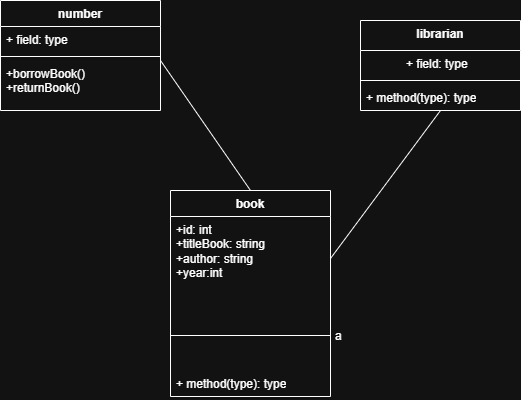

The diagram above was exported from draw.io. Its source (the exported page's mxGraphModel, read from the mxfile embedded in the PNG):
<mxGraphModel dx="1034" dy="618" grid="1" gridSize="10" guides="1" tooltips="1" connect="1" arrows="1" fold="1" page="1" pageScale="1" pageWidth="827" pageHeight="1169" math="0" shadow="0">
  <root>
    <mxCell id="0" />
    <mxCell id="1" parent="0" />
    <mxCell id="cDwgf36Uep_zl26vza5A-1" value="book" style="swimlane;fontStyle=1;align=center;verticalAlign=top;childLayout=stackLayout;horizontal=1;startSize=26;horizontalStack=0;resizeParent=1;resizeParentMax=0;resizeLast=0;collapsible=1;marginBottom=0;whiteSpace=wrap;html=1;" parent="1" vertex="1">
      <mxGeometry x="330" y="280" width="160" height="206" as="geometry" />
    </mxCell>
    <mxCell id="cDwgf36Uep_zl26vza5A-2" value="+id: int&lt;div&gt;+titleBook: string&lt;/div&gt;&lt;div&gt;+author: string&lt;/div&gt;&lt;div&gt;+year:int&lt;/div&gt;" style="text;strokeColor=none;fillColor=none;align=left;verticalAlign=top;spacingLeft=4;spacingRight=4;overflow=hidden;rotatable=0;points=[[0,0.5],[1,0.5]];portConstraint=eastwest;whiteSpace=wrap;html=1;" parent="cDwgf36Uep_zl26vza5A-1" vertex="1">
      <mxGeometry y="26" width="160" height="84" as="geometry" />
    </mxCell>
    <mxCell id="cDwgf36Uep_zl26vza5A-3" value="a" style="line;strokeWidth=1;fillColor=none;align=left;verticalAlign=middle;spacingTop=-1;spacingLeft=3;spacingRight=3;rotatable=0;labelPosition=right;points=[];portConstraint=eastwest;strokeColor=inherit;" parent="cDwgf36Uep_zl26vza5A-1" vertex="1">
      <mxGeometry y="110" width="160" height="70" as="geometry" />
    </mxCell>
    <mxCell id="cDwgf36Uep_zl26vza5A-4" value="+ method(type): type" style="text;strokeColor=none;fillColor=none;align=left;verticalAlign=top;spacingLeft=4;spacingRight=4;overflow=hidden;rotatable=0;points=[[0,0.5],[1,0.5]];portConstraint=eastwest;whiteSpace=wrap;html=1;" parent="cDwgf36Uep_zl26vza5A-1" vertex="1">
      <mxGeometry y="180" width="160" height="26" as="geometry" />
    </mxCell>
    <mxCell id="cDwgf36Uep_zl26vza5A-5" value="librarian" style="swimlane;fontStyle=1;align=center;verticalAlign=top;childLayout=stackLayout;horizontal=1;startSize=30;horizontalStack=0;resizeParent=1;resizeParentMax=0;resizeLast=0;collapsible=1;marginBottom=0;whiteSpace=wrap;html=1;" parent="1" vertex="1">
      <mxGeometry x="520" y="110" width="160" height="90" as="geometry" />
    </mxCell>
    <mxCell id="cDwgf36Uep_zl26vza5A-6" value="&lt;blockquote style=&quot;margin: 0 0 0 40px; border: none; padding: 0px;&quot;&gt;+ field: type&lt;/blockquote&gt;" style="text;strokeColor=none;fillColor=none;align=left;verticalAlign=top;spacingLeft=4;spacingRight=4;overflow=hidden;rotatable=0;points=[[0,0.5],[1,0.5]];portConstraint=eastwest;whiteSpace=wrap;html=1;" parent="cDwgf36Uep_zl26vza5A-5" vertex="1">
      <mxGeometry y="30" width="160" height="26" as="geometry" />
    </mxCell>
    <mxCell id="cDwgf36Uep_zl26vza5A-7" value="" style="line;strokeWidth=1;fillColor=none;align=left;verticalAlign=middle;spacingTop=-1;spacingLeft=3;spacingRight=3;rotatable=0;labelPosition=right;points=[];portConstraint=eastwest;strokeColor=inherit;" parent="cDwgf36Uep_zl26vza5A-5" vertex="1">
      <mxGeometry y="56" width="160" height="8" as="geometry" />
    </mxCell>
    <mxCell id="cDwgf36Uep_zl26vza5A-8" value="+ method(type): type" style="text;strokeColor=none;fillColor=none;align=left;verticalAlign=top;spacingLeft=4;spacingRight=4;overflow=hidden;rotatable=0;points=[[0,0.5],[1,0.5]];portConstraint=eastwest;whiteSpace=wrap;html=1;" parent="cDwgf36Uep_zl26vza5A-5" vertex="1">
      <mxGeometry y="64" width="160" height="26" as="geometry" />
    </mxCell>
    <mxCell id="cDwgf36Uep_zl26vza5A-9" value="number" style="swimlane;fontStyle=1;align=center;verticalAlign=top;childLayout=stackLayout;horizontal=1;startSize=26;horizontalStack=0;resizeParent=1;resizeParentMax=0;resizeLast=0;collapsible=1;marginBottom=0;whiteSpace=wrap;html=1;" parent="1" vertex="1">
      <mxGeometry x="160" y="90" width="160" height="110" as="geometry" />
    </mxCell>
    <mxCell id="cDwgf36Uep_zl26vza5A-10" value="+ field: type" style="text;strokeColor=none;fillColor=none;align=left;verticalAlign=top;spacingLeft=4;spacingRight=4;overflow=hidden;rotatable=0;points=[[0,0.5],[1,0.5]];portConstraint=eastwest;whiteSpace=wrap;html=1;" parent="cDwgf36Uep_zl26vza5A-9" vertex="1">
      <mxGeometry y="26" width="160" height="26" as="geometry" />
    </mxCell>
    <mxCell id="cDwgf36Uep_zl26vza5A-11" value="" style="line;strokeWidth=1;fillColor=none;align=left;verticalAlign=middle;spacingTop=-1;spacingLeft=3;spacingRight=3;rotatable=0;labelPosition=right;points=[];portConstraint=eastwest;strokeColor=inherit;" parent="cDwgf36Uep_zl26vza5A-9" vertex="1">
      <mxGeometry y="52" width="160" height="8" as="geometry" />
    </mxCell>
    <mxCell id="cDwgf36Uep_zl26vza5A-12" value="+borrowBook()&lt;div&gt;+returnBook()&lt;/div&gt;" style="text;strokeColor=none;fillColor=none;align=left;verticalAlign=top;spacingLeft=4;spacingRight=4;overflow=hidden;rotatable=0;points=[[0,0.5],[1,0.5]];portConstraint=eastwest;whiteSpace=wrap;html=1;" parent="cDwgf36Uep_zl26vza5A-9" vertex="1">
      <mxGeometry y="60" width="160" height="50" as="geometry" />
    </mxCell>
    <mxCell id="PNg0P6GMRxqNygBJ_zja-2" value="" style="endArrow=none;html=1;rounded=0;entryX=0.5;entryY=0;entryDx=0;entryDy=0;" parent="1" target="cDwgf36Uep_zl26vza5A-1" edge="1">
      <mxGeometry width="50" height="50" relative="1" as="geometry">
        <mxPoint x="320" y="150" as="sourcePoint" />
        <mxPoint x="370" y="100" as="targetPoint" />
      </mxGeometry>
    </mxCell>
    <mxCell id="2xgVesppQsL9-dGRAAT4-1" value="" style="endArrow=none;html=1;rounded=0;exitX=1;exitY=0.5;exitDx=0;exitDy=0;" parent="1" source="cDwgf36Uep_zl26vza5A-2" edge="1">
      <mxGeometry width="50" height="50" relative="1" as="geometry">
        <mxPoint x="550" y="250" as="sourcePoint" />
        <mxPoint x="600" y="200" as="targetPoint" />
      </mxGeometry>
    </mxCell>
  </root>
</mxGraphModel>